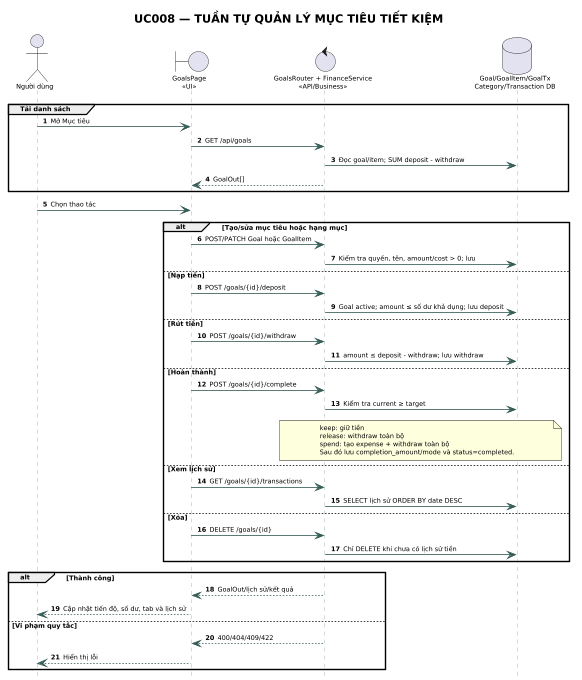

The diagram above was rendered by PlantUML. Its source (embedded in the PNG):
@startuml UC008_Sequence_QuanLyMucTieu_Word
title UC008 — TUẦN TỰ QUẢN LÝ MỤC TIÊU TIẾT KIỆM
scale max 1050*680
autonumber
hide footbox
skinparam shadowing false
skinparam defaultFontName Arial
skinparam defaultFontSize 8
skinparam sequence {
  ArrowColor #355C57
  LifeLineBorderColor #8AA8A3
  ParticipantBorderColor #087F5B
  ParticipantBackgroundColor #EAF5F1
}
actor "Người dùng" as User
boundary "GoalsPage\n«UI»" as UI
control "GoalsRouter + FinanceService\n«API/Business»" as API
database "Goal/GoalItem/GoalTx\nCategory/Transaction DB" as DB
group Tải danh sách
  User -> UI : Mở Mục tiêu
  UI -> API : GET /api/goals
  API -> DB : Đọc goal/item; SUM deposit - withdraw
  API --> UI : GoalOut[]
end
User -> UI : Chọn thao tác
alt Tạo/sửa mục tiêu hoặc hạng mục
  UI -> API : POST/PATCH Goal hoặc GoalItem
  API -> DB : Kiểm tra quyền, tên, amount/cost > 0; lưu
else Nạp tiền
  UI -> API : POST /goals/{id}/deposit
  API -> DB : Goal active; amount ≤ số dư khả dụng; lưu deposit
else Rút tiền
  UI -> API : POST /goals/{id}/withdraw
  API -> DB : amount ≤ deposit - withdraw; lưu withdraw
else Hoàn thành
  UI -> API : POST /goals/{id}/complete
  API -> DB : Kiểm tra current ≥ target
  note over API,DB
    keep: giữ tiền
    release: withdraw toàn bộ
    spend: tạo expense + withdraw toàn bộ
    Sau đó lưu completion_amount/mode và status=completed.
  end note
else Xem lịch sử
  UI -> API : GET /goals/{id}/transactions
  API -> DB : SELECT lịch sử ORDER BY date DESC
else Xóa
  UI -> API : DELETE /goals/{id}
  API -> DB : Chỉ DELETE khi chưa có lịch sử tiền
end
alt Thành công
  API --> UI : GoalOut/lịch sử/kết quả
  UI --> User : Cập nhật tiến độ, số dư, tab và lịch sử
else Vi phạm quy tắc
  API --> UI : 400/404/409/422
  UI --> User : Hiển thị lỗi
end
@enduml